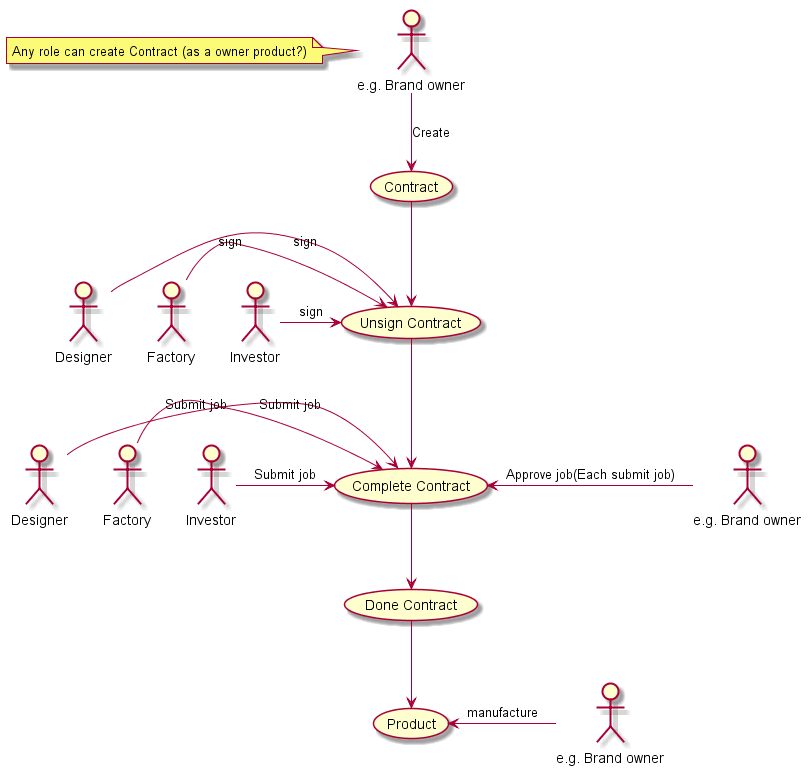

The diagram above was rendered by PlantUML. Its source (embedded in the PNG):
@startuml
:e.g. Brand owner: as anyrole
:e.g. Brand owner: as anyrole2
:e.g. Brand owner: as anyrole3
:Designer: as designer
:Factory: as factory
:Investor: as investor
:Designer: as designer2
:Factory: as factory2
:Investor: as investor2

anyrole -down-> (Contract) : Create

note left of anyrole
 Any role can create Contract (as a owner product?)
 endnote


(Contract) -down-> (Unsign Contract)

designer -> (Unsign Contract) : sign
factory -> (Unsign Contract) : sign
investor -> (Unsign Contract) : sign

(Unsign Contract) -down-> (Complete Contract)

designer2 -> (Complete Contract) : Submit job
factory2 -> (Complete Contract) : Submit job
investor2 -> (Complete Contract) : Submit job

anyrole2 -left-> (Complete Contract) : Approve job(Each submit job)

(Complete Contract) -down-> (Done Contract)

(Done Contract) -down-> (Product)

anyrole3 -left-> (Product) : manufacture
@enduml